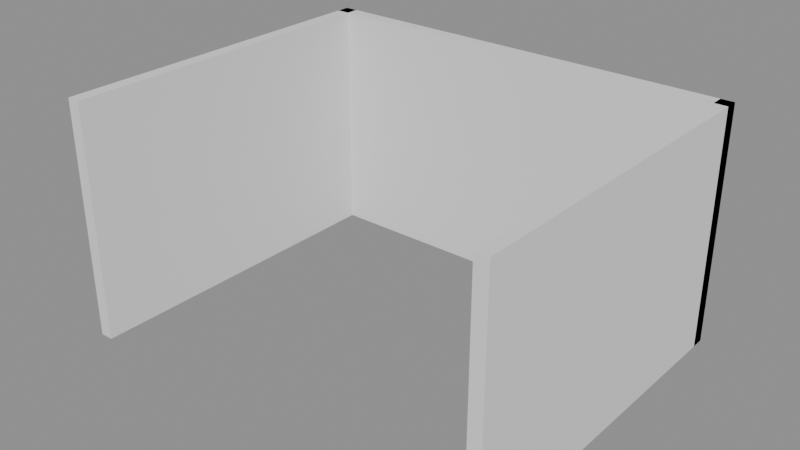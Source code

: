# Source: p0137.blend  (saved by Blender 4.5.90; exported with 4.5.12 LTS)
import bpy
from mathutils import Matrix  # noqa: F401  (used for matrix-valued properties, if any)

bpy.ops.wm.read_factory_settings(use_empty=True)
scene = bpy.context.scene
scene.name = 'Scene'

# ---- collections
col_asset_p0137 = bpy.data.collections.new('Asset_p0137'); scene.collection.children.link(col_asset_p0137)

# ---- meshes
me_cube_002 = bpy.data.meshes.new('Cube.002')
me_cube_002.from_pydata([(-0.075, -2.0, -1.35), (-0.075, -2.0, 1.35), (-0.075, 2.0, -1.35), (-0.075, 2.0, 1.35), (0.075, -2.0, -1.35), (0.075, -2.0, 1.35), (0.075, 2.0, -1.35), (0.075, 2.0, 1.35)], [], [(0, 1, 3, 2), (2, 3, 7, 6), (6, 7, 5, 4), (4, 5, 1, 0), (2, 6, 4, 0), (7, 3, 1, 5)])
_uv = me_cube_002.uv_layers.new(name='UVMap')
_uv.uv.foreach_set('vector', [0.375, 0.0, 0.625, 0.0, 0.625, 0.25, 0.375, 0.25, 0.375, 0.25, 0.625, 0.25, 0.625, 0.5, 0.375, 0.5, 0.375, 0.5, 0.625, 0.5, 0.625, 0.75, 0.375, 0.75, 0.375, 0.75, 0.625, 0.75, 0.625, 1.0, 0.375, 1.0, 0.125, 0.5, 0.375, 0.5, 0.375, 0.75, 0.125, 0.75, 0.625, 0.5, 0.875, 0.5, 0.875, 0.75, 0.625, 0.75])
me_cube_002.update()
me_cube = bpy.data.meshes.new('Cube')
me_cube.from_pydata([(-2.5, -0.075, -1.35), (-2.5, -0.075, 1.35), (-2.5, 0.075, -1.35), (-2.5, 0.075, 1.35), (2.5, -0.075, -1.35), (2.5, -0.075, 1.35), (2.5, 0.075, -1.35), (2.5, 0.075, 1.35)], [], [(0, 1, 3, 2), (2, 3, 7, 6), (6, 7, 5, 4), (4, 5, 1, 0), (2, 6, 4, 0), (7, 3, 1, 5)])
_uv = me_cube.uv_layers.new(name='UVMap')
_uv.uv.foreach_set('vector', [0.375, 0.0, 0.625, 0.0, 0.625, 0.25, 0.375, 0.25, 0.375, 0.25, 0.625, 0.25, 0.625, 0.5, 0.375, 0.5, 0.375, 0.5, 0.625, 0.5, 0.625, 0.75, 0.375, 0.75, 0.375, 0.75, 0.625, 0.75, 0.625, 1.0, 0.375, 1.0, 0.125, 0.5, 0.375, 0.5, 0.375, 0.75, 0.125, 0.75, 0.625, 0.5, 0.875, 0.5, 0.875, 0.75, 0.625, 0.75])
me_cube.update()
me_cube_001 = bpy.data.meshes.new('Cube.001')
me_cube_001.from_pydata([(-0.075, -2.0, -1.35), (-0.075, -2.0, 1.35), (-0.075, 2.0, -1.35), (-0.075, 2.0, 1.35), (0.075, -2.0, -1.35), (0.075, -2.0, 1.35), (0.075, 2.0, -1.35), (0.075, 2.0, 1.35)], [], [(0, 1, 3, 2), (2, 3, 7, 6), (6, 7, 5, 4), (4, 5, 1, 0), (2, 6, 4, 0), (7, 3, 1, 5)])
_uv = me_cube_001.uv_layers.new(name='UVMap')
_uv.uv.foreach_set('vector', [0.375, 0.0, 0.625, 0.0, 0.625, 0.25, 0.375, 0.25, 0.375, 0.25, 0.625, 0.25, 0.625, 0.5, 0.375, 0.5, 0.375, 0.5, 0.625, 0.5, 0.625, 0.75, 0.375, 0.75, 0.375, 0.75, 0.625, 0.75, 0.625, 1.0, 0.375, 1.0, 0.125, 0.5, 0.375, 0.5, 0.375, 0.75, 0.125, 0.75, 0.625, 0.5, 0.875, 0.5, 0.875, 0.75, 0.625, 0.75])
me_cube_001.update()

# ---- objects
ob_muroeste = bpy.data.objects.new('MuroEste', me_cube_002)
ob_muronorte = bpy.data.objects.new('MuroNorte', me_cube)
ob_murooeste = bpy.data.objects.new('MuroOeste', me_cube_001)

# ---- transforms, parenting, visibility, modifiers, constraints
ob_muroeste.location = (4.925, 2.0, 1.35)
ob_muronorte.location = (2.5, 3.925, 1.35)
ob_murooeste.location = (0.075, 2.0, 1.35)

# ---- collection membership
col_asset_p0137.objects.link(ob_muroeste)
col_asset_p0137.objects.link(ob_muronorte)
col_asset_p0137.objects.link(ob_murooeste)

# ---- scene / render settings (as saved in the file)
scene.frame_start = 1; scene.frame_end = 250; scene.frame_set(1)
scene.render.engine = 'BLENDER_EEVEE_NEXT'
bpy.context.view_layer.update()

# ---- added for rendering (the .blend has no active camera and no usable light): camera, sun + grey world if the file has none
cam_auto = bpy.data.cameras.new('AutoCamera')
cam_auto.lens = 50.0
cam_auto.sensor_width = 36.0
cam_auto.clip_end = 1000.0
ob_auto_camera = bpy.data.objects.new('AutoCamera', cam_auto)
scene.collection.objects.link(ob_auto_camera)
ob_auto_camera.location = (8.92948, -5.71537, 6.49358)
ob_auto_camera.rotation_euler = (1.09748, -7.21219e-08, 0.694738)
scene.camera = ob_auto_camera
light_auto_sun = bpy.data.lights.new('AutoSun', 'SUN')
light_auto_sun.energy = 3.0
light_auto_sun.angle = 0.0523599
ob_auto_sun = bpy.data.objects.new('AutoSun', light_auto_sun)
scene.collection.objects.link(ob_auto_sun)
ob_auto_sun.rotation_euler = (0.872665, 0.174533, 0.523599)
if scene.world is None:
    world_auto = bpy.data.worlds.new('AutoWorld')
    world_auto.color = (0.3, 0.3, 0.3)
    scene.world = world_auto
bpy.context.view_layer.update()
